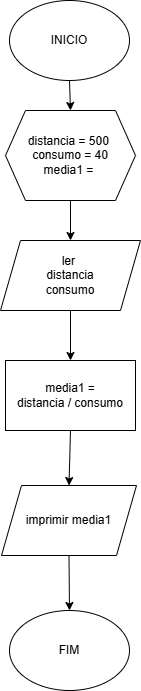

The diagram above was exported from draw.io. Its source (the exported page's mxGraphModel, read from the mxfile embedded in the PNG):
<mxGraphModel dx="794" dy="724" grid="1" gridSize="10" guides="1" tooltips="1" connect="1" arrows="1" fold="1" page="1" pageScale="1" pageWidth="827" pageHeight="1169" math="0" shadow="0">
  <root>
    <mxCell id="0" />
    <mxCell id="1" parent="0" />
    <mxCell id="qQwqvDwWQVDX9QPbuwBM-1" value="FIM" style="ellipse;whiteSpace=wrap;html=1;" vertex="1" parent="1">
      <mxGeometry x="354" y="640" width="120" height="80" as="geometry" />
    </mxCell>
    <mxCell id="qQwqvDwWQVDX9QPbuwBM-2" value="INICIO" style="ellipse;whiteSpace=wrap;html=1;" vertex="1" parent="1">
      <mxGeometry x="354" y="30" width="120" height="80" as="geometry" />
    </mxCell>
    <mxCell id="qQwqvDwWQVDX9QPbuwBM-3" value="distancia = 500&amp;nbsp;&lt;div&gt;consumo = 40&lt;/div&gt;&lt;div&gt;media1 =&amp;nbsp;&lt;/div&gt;" style="shape=hexagon;perimeter=hexagonPerimeter2;whiteSpace=wrap;html=1;fixedSize=1;" vertex="1" parent="1">
      <mxGeometry x="350" y="140" width="130" height="90" as="geometry" />
    </mxCell>
    <mxCell id="qQwqvDwWQVDX9QPbuwBM-4" value="ler&amp;nbsp;&lt;div&gt;distancia&lt;/div&gt;&lt;div&gt;consumo&lt;/div&gt;" style="shape=parallelogram;perimeter=parallelogramPerimeter;whiteSpace=wrap;html=1;fixedSize=1;" vertex="1" parent="1">
      <mxGeometry x="345" y="270" width="140" height="70" as="geometry" />
    </mxCell>
    <mxCell id="qQwqvDwWQVDX9QPbuwBM-5" value="&lt;div&gt;media1 =&lt;/div&gt;distancia / consumo" style="rounded=0;whiteSpace=wrap;html=1;" vertex="1" parent="1">
      <mxGeometry x="350" y="390" width="130" height="70" as="geometry" />
    </mxCell>
    <mxCell id="qQwqvDwWQVDX9QPbuwBM-6" value="imprimir media1" style="shape=parallelogram;perimeter=parallelogramPerimeter;whiteSpace=wrap;html=1;fixedSize=1;" vertex="1" parent="1">
      <mxGeometry x="346" y="515" width="135" height="70" as="geometry" />
    </mxCell>
    <mxCell id="qQwqvDwWQVDX9QPbuwBM-7" value="" style="endArrow=classic;html=1;rounded=0;exitX=0.5;exitY=1;exitDx=0;exitDy=0;entryX=0.5;entryY=0;entryDx=0;entryDy=0;" edge="1" parent="1" source="qQwqvDwWQVDX9QPbuwBM-3" target="qQwqvDwWQVDX9QPbuwBM-4">
      <mxGeometry width="50" height="50" relative="1" as="geometry">
        <mxPoint x="380" y="500" as="sourcePoint" />
        <mxPoint x="430" y="450" as="targetPoint" />
      </mxGeometry>
    </mxCell>
    <mxCell id="qQwqvDwWQVDX9QPbuwBM-8" value="" style="endArrow=classic;html=1;rounded=0;exitX=0.5;exitY=1;exitDx=0;exitDy=0;entryX=0.5;entryY=0;entryDx=0;entryDy=0;" edge="1" parent="1" source="qQwqvDwWQVDX9QPbuwBM-6" target="qQwqvDwWQVDX9QPbuwBM-1">
      <mxGeometry width="50" height="50" relative="1" as="geometry">
        <mxPoint x="380" y="500" as="sourcePoint" />
        <mxPoint x="430" y="450" as="targetPoint" />
      </mxGeometry>
    </mxCell>
    <mxCell id="qQwqvDwWQVDX9QPbuwBM-9" value="" style="endArrow=classic;html=1;rounded=0;entryX=0.5;entryY=0;entryDx=0;entryDy=0;exitX=0.5;exitY=1;exitDx=0;exitDy=0;" edge="1" parent="1" source="qQwqvDwWQVDX9QPbuwBM-5" target="qQwqvDwWQVDX9QPbuwBM-6">
      <mxGeometry width="50" height="50" relative="1" as="geometry">
        <mxPoint x="360" y="480" as="sourcePoint" />
        <mxPoint x="430" y="450" as="targetPoint" />
      </mxGeometry>
    </mxCell>
    <mxCell id="qQwqvDwWQVDX9QPbuwBM-10" value="" style="endArrow=classic;html=1;rounded=0;exitX=0.5;exitY=1;exitDx=0;exitDy=0;entryX=0.5;entryY=0;entryDx=0;entryDy=0;" edge="1" parent="1" source="qQwqvDwWQVDX9QPbuwBM-4" target="qQwqvDwWQVDX9QPbuwBM-5">
      <mxGeometry width="50" height="50" relative="1" as="geometry">
        <mxPoint x="380" y="300" as="sourcePoint" />
        <mxPoint x="430" y="250" as="targetPoint" />
      </mxGeometry>
    </mxCell>
    <mxCell id="qQwqvDwWQVDX9QPbuwBM-11" value="" style="endArrow=classic;html=1;rounded=0;exitX=0.5;exitY=1;exitDx=0;exitDy=0;entryX=0.5;entryY=0;entryDx=0;entryDy=0;" edge="1" parent="1" source="qQwqvDwWQVDX9QPbuwBM-2" target="qQwqvDwWQVDX9QPbuwBM-3">
      <mxGeometry width="50" height="50" relative="1" as="geometry">
        <mxPoint x="380" y="300" as="sourcePoint" />
        <mxPoint x="430" y="250" as="targetPoint" />
      </mxGeometry>
    </mxCell>
  </root>
</mxGraphModel>